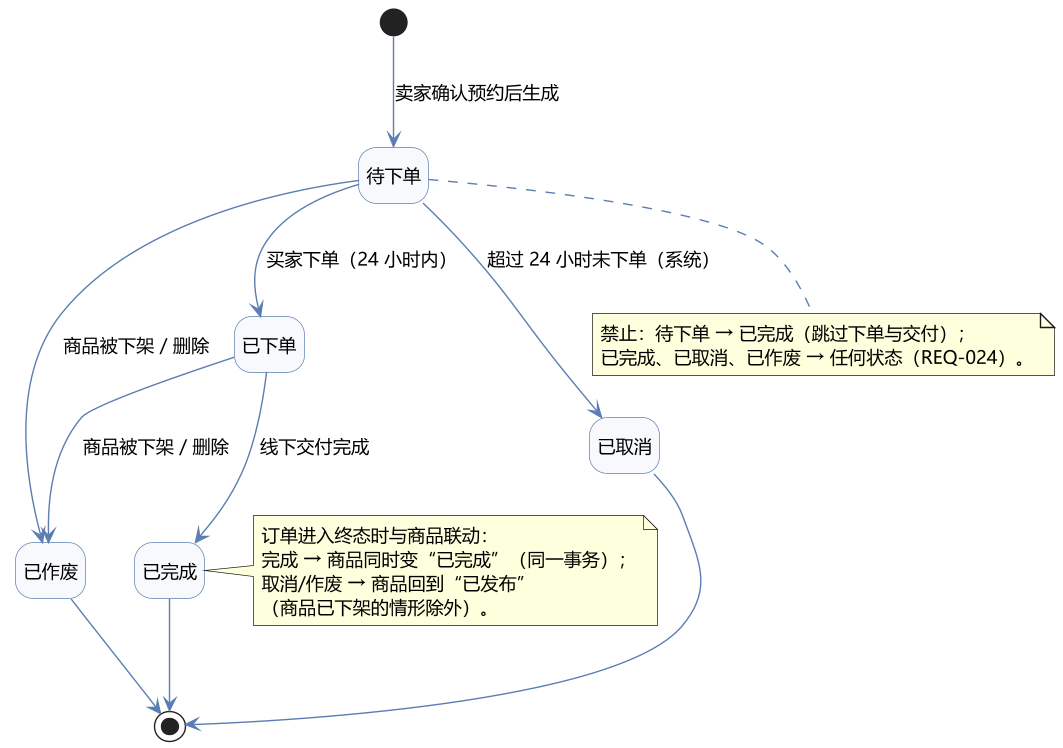

The diagram above was rendered by PlantUML. Its source (embedded in the PNG):
@startuml
' ============================================================
' 二手交易系统 UML 状态图（三）：订单（5 个状态）
' ============================================================
skinparam backgroundColor #FFFFFF
skinparam shadowing false
skinparam defaultFontName "Microsoft YaHei"
skinparam defaultFontSize 13
skinparam state {
  BackgroundColor #F7F9FC
  BorderColor #5B7DB1
  ArrowColor #5B7DB1
  FontSize 13
}
hide empty description
scale 1.4

state "待下单" as WaitPlace
state "已下单" as Placed
state "已完成" as Completed
state "已取消" as Cancelled
state "已作废" as Invalidated

[*] --> WaitPlace : 卖家确认预约后生成
WaitPlace --> Placed : 买家下单（24 小时内）
WaitPlace --> Cancelled : 超过 24 小时未下单（系统）
Placed --> Completed : 线下交付完成
WaitPlace --> Invalidated : 商品被下架 / 删除
Placed --> Invalidated : 商品被下架 / 删除

Completed --> [*]
Cancelled --> [*]
Invalidated --> [*]

note right of Completed
  订单进入终态时与商品联动：
  完成 → 商品同时变“已完成”（同一事务）；
  取消/作废 → 商品回到“已发布”
  （商品已下架的情形除外）。
end note

note bottom of WaitPlace
  禁止：待下单 → 已完成（跳过下单与交付）；
  已完成、已取消、已作废 → 任何状态（REQ-024）。
end note

@enduml